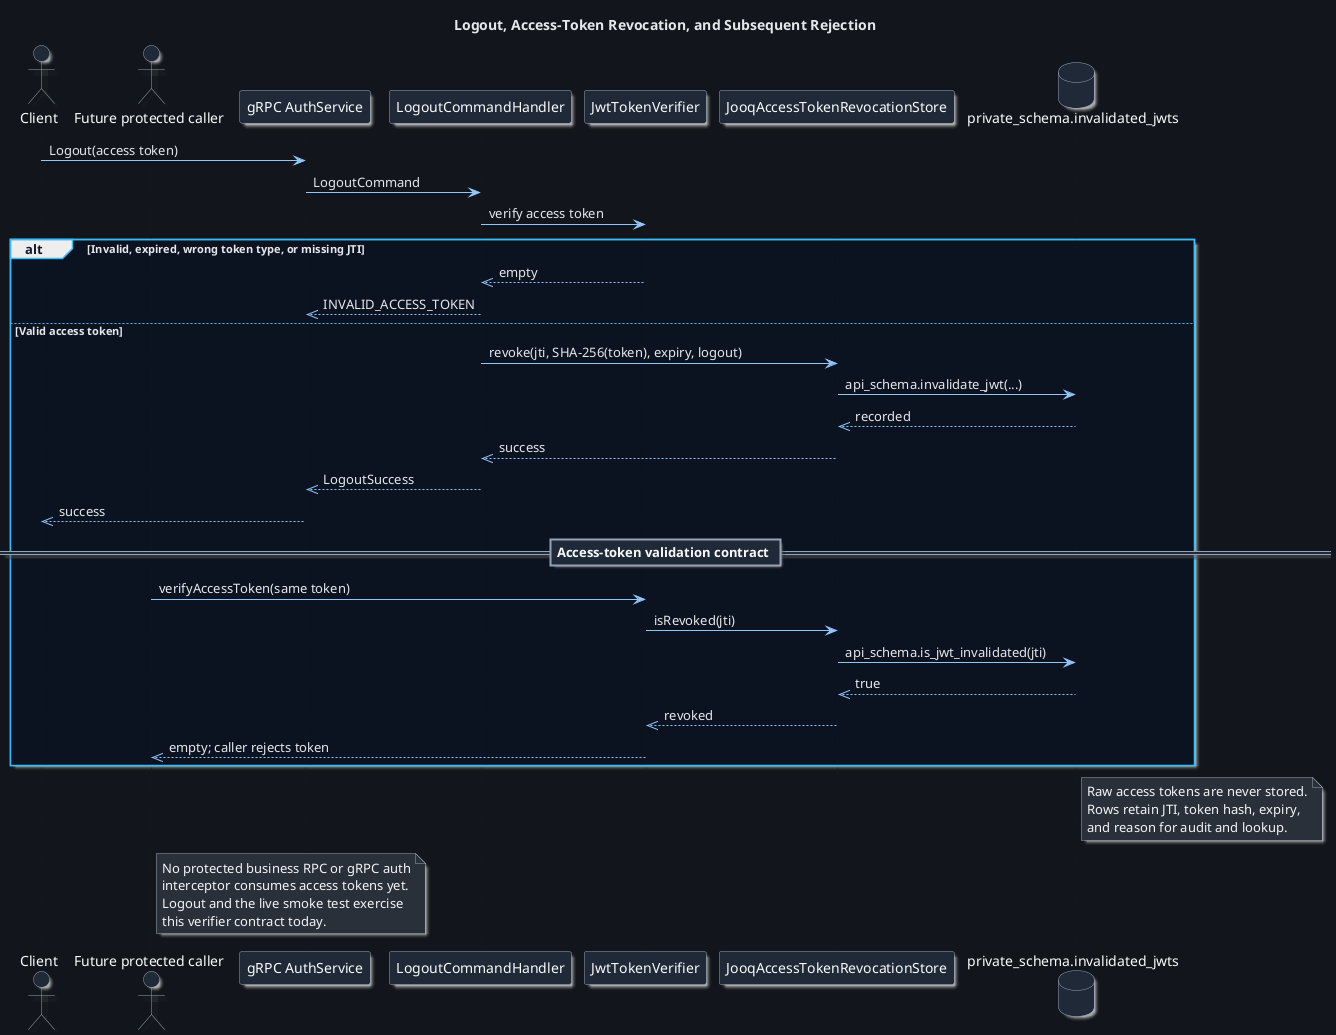

The diagram above was rendered by PlantUML. Its source (embedded in the PNG):
@startuml LogoutRevocation
!include ../themes/dark-theme.puml
title Logout, Access-Token Revocation, and Subsequent Rejection

actor Client
actor "Future protected caller" as Consumer
participant "gRPC AuthService" as Grpc
participant "LogoutCommandHandler" as Handler
participant "JwtTokenVerifier" as Verifier
participant "JooqAccessTokenRevocationStore" as Store
database "private_schema.invalidated_jwts" as Db

Client -> Grpc: Logout(access token)
Grpc -> Handler: LogoutCommand
Handler -> Verifier: verify access token
alt Invalid, expired, wrong token type, or missing JTI
  Verifier -->> Handler: empty
  Handler -->> Grpc: INVALID_ACCESS_TOKEN
else Valid access token
  Handler -> Store: revoke(jti, SHA-256(token), expiry, logout)
  Store -> Db: api_schema.invalidate_jwt(...)
  Db -->> Store: recorded
  Store -->> Handler: success
  Handler -->> Grpc: LogoutSuccess
  Grpc -->> Client: success
  == Access-token validation contract ==
  Consumer -> Verifier: verifyAccessToken(same token)
  Verifier -> Store: isRevoked(jti)
  Store -> Db: api_schema.is_jwt_invalidated(jti)
  Db -->> Store: true
  Store -->> Verifier: revoked
  Verifier -->> Consumer: empty; caller rejects token
end

note right of Db
  Raw access tokens are never stored.
  Rows retain JTI, token hash, expiry,
  and reason for audit and lookup.
end note

note right of Consumer
  No protected business RPC or gRPC auth
  interceptor consumes access tokens yet.
  Logout and the live smoke test exercise
  this verifier contract today.
end note
@enduml